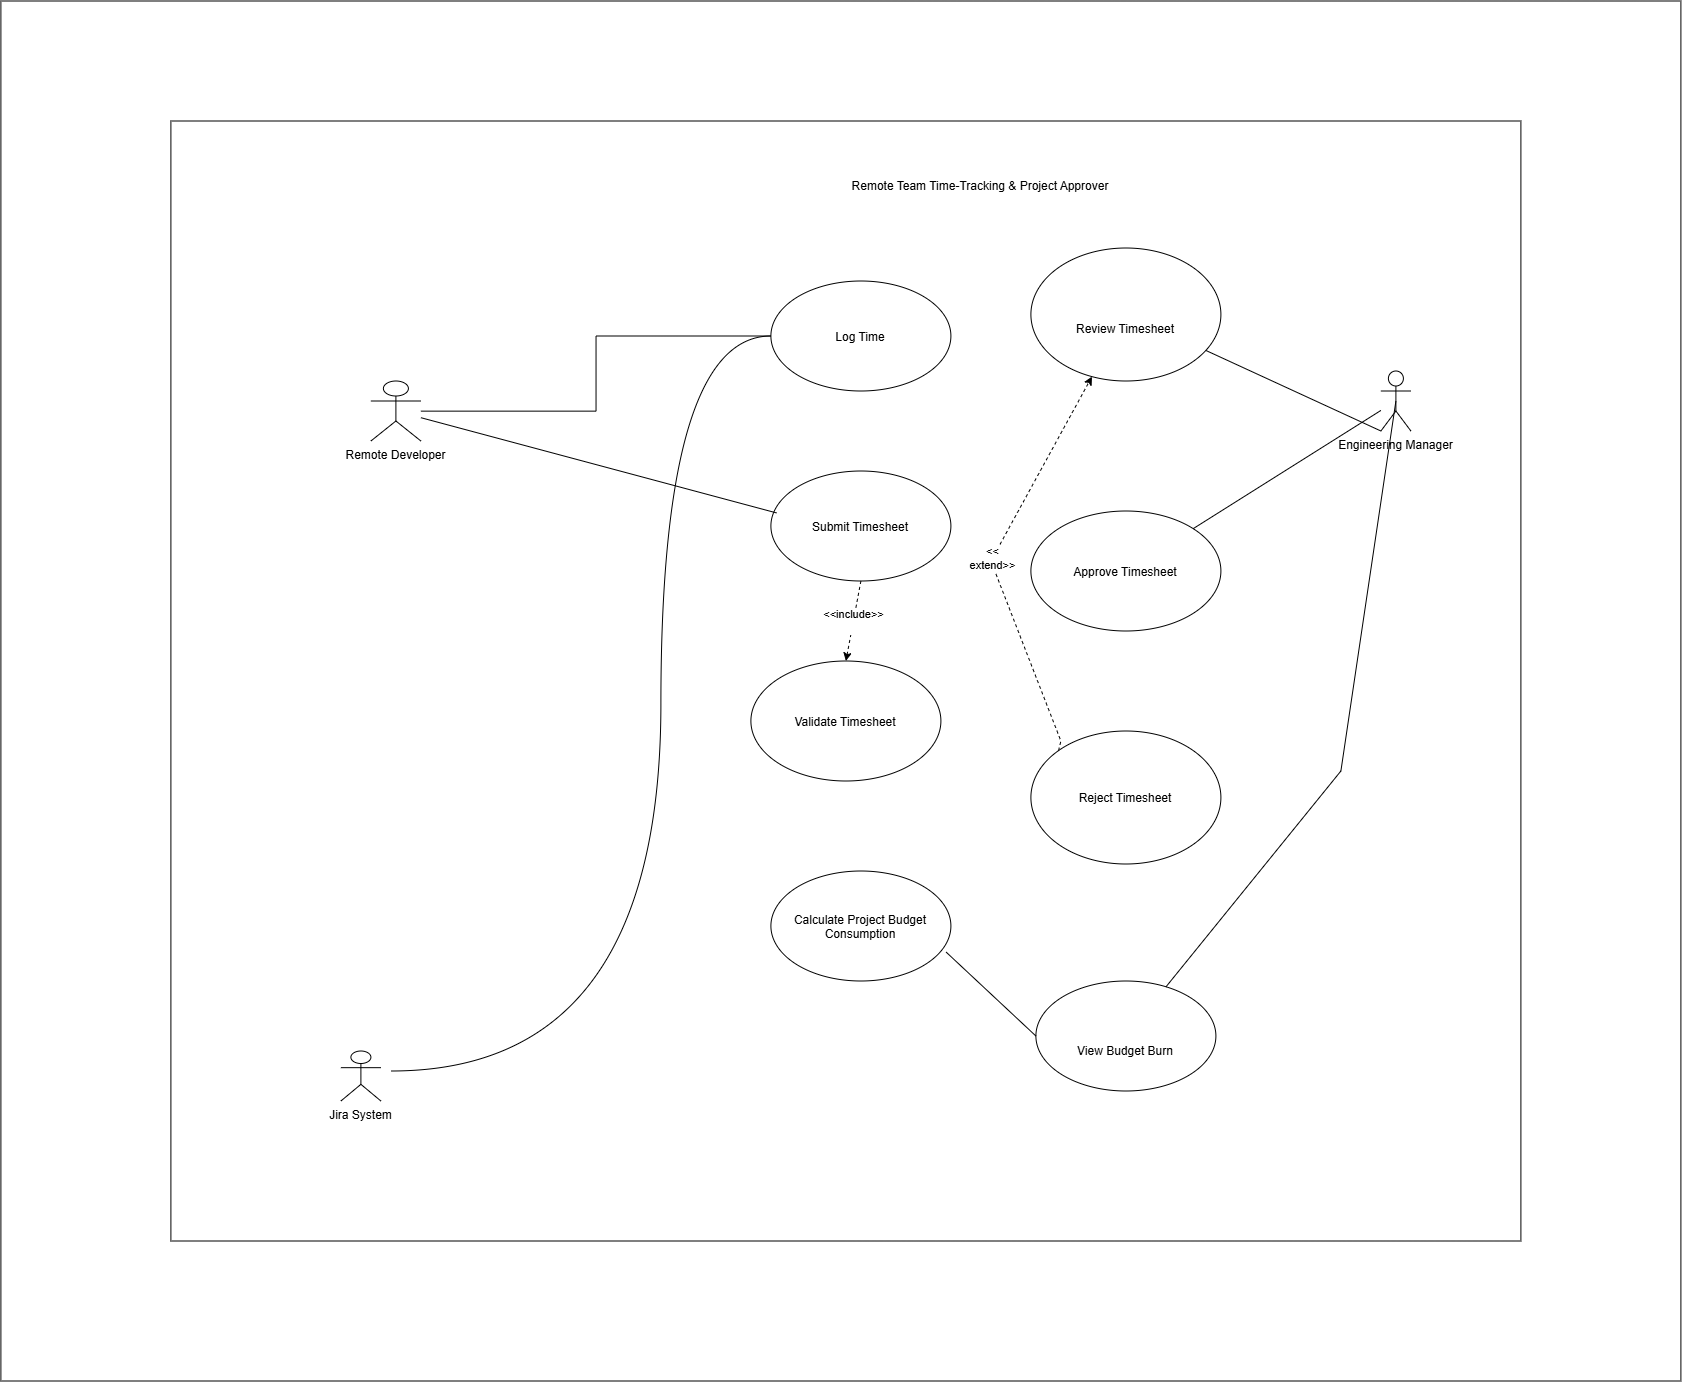

The diagram above was exported from draw.io. Its source (the exported page's mxGraphModel, read from the mxfile embedded in the PNG):
<mxGraphModel dx="3496" dy="2691" grid="1" gridSize="10" guides="1" tooltips="1" connect="1" arrows="1" fold="1" page="1" pageScale="1" pageWidth="850" pageHeight="1100" math="0" shadow="0">
  <root>
    <mxCell id="0" />
    <mxCell id="1" parent="0" />
    <mxCell id="8-ot00vaC_6GIg_OYV8J-59" parent="1" style="rounded=0;whiteSpace=wrap;html=1;" value="" vertex="1">
      <mxGeometry height="1380" width="1680" x="-480" y="-20" as="geometry" />
    </mxCell>
    <mxCell id="8-ot00vaC_6GIg_OYV8J-15" parent="1" style="rounded=0;whiteSpace=wrap;html=1;" value="" vertex="1">
      <mxGeometry height="1120" width="1350" x="-310" y="100" as="geometry" />
    </mxCell>
    <mxCell id="8-ot00vaC_6GIg_OYV8J-1" parent="1" style="shape=umlActor;verticalLabelPosition=bottom;verticalAlign=top;html=1;outlineConnect=0;" value="Jira System&lt;div&gt;&lt;br&gt;&lt;/div&gt;" vertex="1">
      <mxGeometry height="50" width="40" x="-140" y="1030" as="geometry" />
    </mxCell>
    <mxCell id="8-ot00vaC_6GIg_OYV8J-32" edge="1" parent="1" source="8-ot00vaC_6GIg_OYV8J-2" style="edgeStyle=orthogonalEdgeStyle;rounded=0;orthogonalLoop=1;jettySize=auto;html=1;endArrow=none;" target="8-ot00vaC_6GIg_OYV8J-6" value="">
      <mxGeometry relative="1" as="geometry" />
    </mxCell>
    <mxCell id="8-ot00vaC_6GIg_OYV8J-2" parent="1" style="shape=umlActor;verticalLabelPosition=bottom;verticalAlign=top;html=1;outlineConnect=0;" value="Remote Developer" vertex="1">
      <mxGeometry height="60" width="50" x="-110" y="360" as="geometry" />
    </mxCell>
    <mxCell id="8-ot00vaC_6GIg_OYV8J-3" parent="1" style="shape=umlActor;verticalLabelPosition=bottom;verticalAlign=top;html=1;outlineConnect=0;" value="Engineering Manager" vertex="1">
      <mxGeometry height="60" width="30" x="900" y="350" as="geometry" />
    </mxCell>
    <mxCell id="8-ot00vaC_6GIg_OYV8J-6" parent="1" style="ellipse;whiteSpace=wrap;html=1;shapeInside=1;" value="&lt;div&gt;Log Time&lt;/div&gt;" vertex="1">
      <mxGeometry height="110" width="180" x="290" y="260" as="geometry" />
    </mxCell>
    <mxCell id="8-ot00vaC_6GIg_OYV8J-10" parent="1" style="ellipse;whiteSpace=wrap;html=1;shapeInside=1;" value="Submit Timesheet" vertex="1">
      <mxGeometry height="110" width="180" x="290" y="450" as="geometry" />
    </mxCell>
    <mxCell id="8-ot00vaC_6GIg_OYV8J-11" parent="1" style="ellipse;whiteSpace=wrap;html=1;shapeInside=1;" value="&#10;Review Timesheet&#10;&#10;" vertex="1">
      <mxGeometry height="133" width="190" x="550" y="227" as="geometry" />
    </mxCell>
    <mxCell id="8-ot00vaC_6GIg_OYV8J-12" parent="1" style="ellipse;whiteSpace=wrap;html=1;shapeInside=1;" value="Approve Timesheet" vertex="1">
      <mxGeometry height="120" width="190" x="550" y="490" as="geometry" />
    </mxCell>
    <mxCell id="8-ot00vaC_6GIg_OYV8J-13" parent="1" style="ellipse;whiteSpace=wrap;html=1;shapeInside=1;" value="Reject Timesheet" vertex="1">
      <mxGeometry height="133" width="190" x="550" y="710" as="geometry" />
    </mxCell>
    <mxCell id="8-ot00vaC_6GIg_OYV8J-14" parent="1" style="ellipse;whiteSpace=wrap;html=1;shapeInside=1;" value="Validate Timesheet" vertex="1">
      <mxGeometry height="120" width="190" x="270" y="640" as="geometry" />
    </mxCell>
    <mxCell id="8-ot00vaC_6GIg_OYV8J-17" parent="1" style="ellipse;whiteSpace=wrap;html=1;shapeInside=1;" value="&#10;View Budget Burn&#10;&#10;" vertex="1">
      <mxGeometry height="110" width="180" x="555" y="960" as="geometry" />
    </mxCell>
    <mxCell id="8-ot00vaC_6GIg_OYV8J-18" parent="1" style="ellipse;whiteSpace=wrap;html=1;shapeInside=1;" value="Calculate Project Budget Consumption" vertex="1">
      <mxGeometry height="110" width="180" x="290" y="850" as="geometry" />
    </mxCell>
    <mxCell id="8-ot00vaC_6GIg_OYV8J-37" edge="1" parent="1" source="8-ot00vaC_6GIg_OYV8J-2" style="endArrow=none;html=1;rounded=0;entryX=0.031;entryY=0.381;entryDx=0;entryDy=0;entryPerimeter=0;" target="8-ot00vaC_6GIg_OYV8J-10" value="">
      <mxGeometry height="50" relative="1" width="50" as="geometry">
        <mxPoint x="170" y="460" as="sourcePoint" />
        <mxPoint x="220" y="410" as="targetPoint" />
      </mxGeometry>
    </mxCell>
    <mxCell id="8-ot00vaC_6GIg_OYV8J-42" edge="1" parent="1" style="endArrow=none;html=1;rounded=0;edgeStyle=orthogonalEdgeStyle;curved=1;" target="8-ot00vaC_6GIg_OYV8J-6" value="">
      <mxGeometry height="50" relative="1" width="50" as="geometry">
        <Array as="points">
          <mxPoint x="180" y="1050" />
          <mxPoint x="180" y="315" />
        </Array>
        <mxPoint x="-90" y="1050" as="sourcePoint" />
        <mxPoint x="-40" y="1000" as="targetPoint" />
      </mxGeometry>
    </mxCell>
    <mxCell id="8-ot00vaC_6GIg_OYV8J-44" edge="1" parent="1" source="8-ot00vaC_6GIg_OYV8J-11" style="endArrow=none;html=1;rounded=0;entryX=0;entryY=1;entryDx=0;entryDy=0;entryPerimeter=0;" target="8-ot00vaC_6GIg_OYV8J-3" value="">
      <mxGeometry height="50" relative="1" width="50" as="geometry">
        <mxPoint x="760" y="410" as="sourcePoint" />
        <mxPoint x="810" y="360" as="targetPoint" />
      </mxGeometry>
    </mxCell>
    <mxCell id="8-ot00vaC_6GIg_OYV8J-46" edge="1" parent="1" source="8-ot00vaC_6GIg_OYV8J-12" style="endArrow=none;html=1;rounded=0;" target="8-ot00vaC_6GIg_OYV8J-3" value="">
      <mxGeometry height="50" relative="1" width="50" as="geometry">
        <mxPoint x="770" y="520" as="sourcePoint" />
        <mxPoint x="820" y="470" as="targetPoint" />
      </mxGeometry>
    </mxCell>
    <mxCell id="8-ot00vaC_6GIg_OYV8J-49" edge="1" parent="1" source="8-ot00vaC_6GIg_OYV8J-17" style="endArrow=none;html=1;rounded=0;entryX=0.5;entryY=0.5;entryDx=0;entryDy=0;entryPerimeter=0;" target="8-ot00vaC_6GIg_OYV8J-3" value="">
      <mxGeometry height="50" relative="1" width="50" as="geometry">
        <Array as="points">
          <mxPoint x="860" y="750" />
        </Array>
        <mxPoint x="750" y="670" as="sourcePoint" />
        <mxPoint x="800" y="620" as="targetPoint" />
      </mxGeometry>
    </mxCell>
    <mxCell id="8-ot00vaC_6GIg_OYV8J-51" edge="1" parent="1" source="8-ot00vaC_6GIg_OYV8J-14" style="endArrow=none;dashed=1;html=1;rounded=0;entryX=0.5;entryY=1;entryDx=0;entryDy=0;exitX=0.5;exitY=0;exitDx=0;exitDy=0;startArrow=classic;startFill=1;" target="8-ot00vaC_6GIg_OYV8J-10" value="&amp;lt;&amp;lt;include&amp;gt;&amp;gt;&lt;div&gt;&lt;br&gt;&lt;/div&gt;">
      <mxGeometry height="50" relative="1" width="50" as="geometry">
        <mxPoint x="350" y="630" as="sourcePoint" />
        <mxPoint x="400" y="580" as="targetPoint" />
      </mxGeometry>
    </mxCell>
    <mxCell id="8-ot00vaC_6GIg_OYV8J-53" edge="1" parent="1" source="8-ot00vaC_6GIg_OYV8J-13" style="endArrow=classic;dashed=1;html=1;rounded=0;exitX=0;exitY=0;exitDx=0;exitDy=0;endFill=1;" target="8-ot00vaC_6GIg_OYV8J-11" value="&amp;lt;&amp;lt;&lt;div&gt;extend&amp;gt;&amp;gt;&lt;/div&gt;">
      <mxGeometry height="50" relative="1" width="50" as="geometry">
        <Array as="points">
          <mxPoint x="580" y="720" />
          <mxPoint x="510" y="540" />
        </Array>
        <mxPoint x="330" y="800" as="sourcePoint" />
        <mxPoint x="380" y="750" as="targetPoint" />
      </mxGeometry>
    </mxCell>
    <mxCell id="8-ot00vaC_6GIg_OYV8J-57" parent="1" style="text;html=1;whiteSpace=wrap;strokeColor=none;fillColor=none;align=center;verticalAlign=middle;rounded=0;" value="Remote Team Time-Tracking &amp;amp; Project Approver" vertex="1">
      <mxGeometry height="110" width="440" x="280" y="110" as="geometry" />
    </mxCell>
    <mxCell id="8-ot00vaC_6GIg_OYV8J-58" edge="1" parent="1" source="8-ot00vaC_6GIg_OYV8J-17" style="endArrow=none;html=1;rounded=0;entryX=0.974;entryY=0.738;entryDx=0;entryDy=0;entryPerimeter=0;exitX=0;exitY=0.5;exitDx=0;exitDy=0;" target="8-ot00vaC_6GIg_OYV8J-18" value="">
      <mxGeometry height="50" relative="1" width="50" as="geometry">
        <mxPoint x="490" y="990" as="sourcePoint" />
        <mxPoint x="540" y="940" as="targetPoint" />
      </mxGeometry>
    </mxCell>
  </root>
</mxGraphModel>